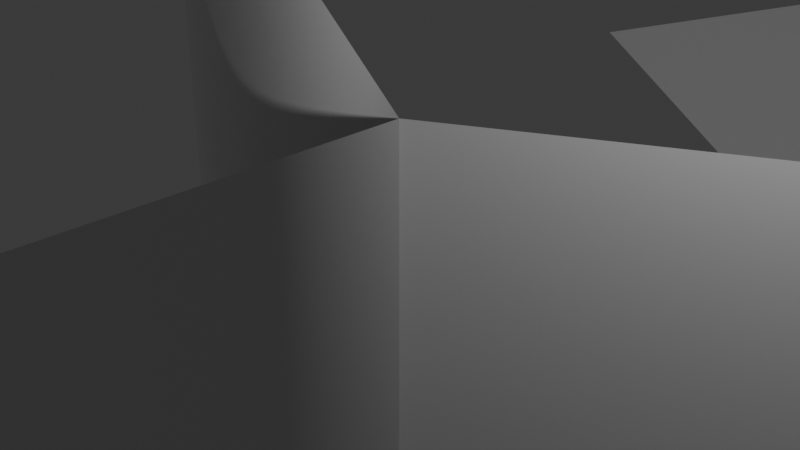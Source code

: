 # Source: grass.blend  (saved by Blender 5.0.119; exported with 4.5.12 LTS)
import bpy
from mathutils import Matrix  # noqa: F401  (used for matrix-valued properties, if any)

bpy.ops.wm.read_factory_settings(use_empty=True)
scene = bpy.context.scene
scene.name = 'Scene'

# ---- collections
col_collection = bpy.data.collections.new('Collection'); scene.collection.children.link(col_collection)

# ---- materials (node trees are filled in below, after node groups)
mat_mat0 = bpy.data.materials.new('mat0')
mat_mat0.diffuse_color = (0.9538, 0.9538, 0.9538, 1.0)

# ---- material node trees
mat_mat0.use_nodes = True; mat_mat0.node_tree.nodes.clear()
_N = mat_mat0.node_tree.nodes; _L = mat_mat0.node_tree.links
n0 = _N.new('ShaderNodeBsdfPrincipled'); n0.name = 'Principled BSDF'; n0.location = (-200, 100)
n0.inputs[0].default_value = (0.9538, 0.9538, 0.9538, 1.0)
n0.inputs[2].default_value = 1.0
n0.inputs[3].default_value = 1.0
n0.inputs[13].default_value = 0.9538
n0.inputs[27].default_value = (0.0, 0.0, 0.0, 1.0)
n1 = _N.new('ShaderNodeOutputMaterial'); n1.name = 'Material Output'; n1.location = (200, 100)
_L.new(n0.outputs[0], n1.inputs[0])
n1.is_active_output = True

# ---- world
world_world = bpy.data.worlds.new('World'); scene.world = world_world
world_world.use_nodes = True; world_world.node_tree.nodes.clear()
_N = world_world.node_tree.nodes; _L = world_world.node_tree.links
n0 = _N.new('ShaderNodeOutputWorld'); n0.name = 'World Output'; n0.location = (200, 100)
n1 = _N.new('ShaderNodeBackground'); n1.name = 'Background'; n1.location = (-200, 100)
n1.inputs[0].default_value = (0.05088, 0.05088, 0.05088, 1.0)
_L.new(n1.outputs[0], n0.inputs[0])
n0.is_active_output = True
world_world.color = (0.05088, 0.05088, 0.05088)
world_world.sun_shadow_jitter_overblur = 0.0

# ---- cameras
cam_camera = bpy.data.cameras.new('Camera')
cam_camera.clip_end = 100.0
cam_camera.ortho_scale = 7.314

# ---- lights
light_light = bpy.data.lights.new('Light', 'POINT')
light_light.energy = 1000.0
light_light.shadow_soft_size = 0.1

# ---- meshes
me_imagetostl_mesh0 = bpy.data.meshes.new('imagetostl_mesh0')
me_imagetostl_mesh0.from_pydata([(0.0, -0.01083, 2.98e-08), (-2.98e-08, 0.9892, -1.776e-15), (0.433, 0.9892, 0.25), (0.433, -0.01083, 0.25), (-0.433, -0.01083, 0.25), (-0.433, 0.9892, 0.25), (-2.98e-08, 0.9892, -1.776e-15), (-2.98e-08, 0.9892, -1.776e-15), (0.0, -0.01083, 2.98e-08), (0.0, -0.01083, 2.98e-08), (5.96e-08, -0.01083, -0.5), (0.0, 0.9892, -0.5), (0.0, -0.01083, 2.98e-08), (-2.98e-08, 0.9892, -1.776e-15), (-0.07433, 0.02464, 0.1365), (0.1668, 0.07529, 0.2484), (0.186, 0.2045, 0.1523), (0.04734, -0.005185, 0.2394), (-0.07299, 0.2117, -0.2725), (-0.2573, -0.01421, -0.1263), (-0.4638, 0.05033, 0.1694), (-0.06284, 0.5545, -0.1434)], [], [(0, 1, 2), (0, 2, 3), (4, 5, 6), (4, 7, 8), (9, 10, 11), (12, 11, 13), (14, 15, 16), (15, 14, 17), (18, 19, 20), (20, 21, 18)])
me_imagetostl_mesh0.materials.append(mat_mat0)
me_imagetostl_mesh0.update()
me_imagetostl_mesh0.normals_split_custom_set([tuple(v) for v in zip(*[iter([0.5, 0.0, -0.866, 0.5, 0.0, -0.866, 0.5, 0.0, -0.866, 0.5, -8.834e-08, -0.866, 0.5, -8.834e-08, -0.866, 0.5, -8.834e-08, -0.866, -0.5, -7.451e-08, -0.866, -0.5, -7.451e-08, -0.866, 0.5, -2.98e-08, -0.866, -0.5, -4.47e-08, -0.866, 0.5, -5.696e-05, -0.866, 0.5, 4.135e-05, -0.866, 0.5, 2.98e-08, -0.866, 1.0, 5.96e-08, 1.192e-07, 1.0, 5.96e-08, 1.192e-07, 0.5, -3.049e-05, -0.866, 1.0, 2.98e-08, 5.96e-08, 0.5, -2.124e-08, -0.866, -0.4404, 0.5768, 0.688, -0.4404, 0.5768, 0.688, -0.4404, 0.5768, 0.688, -0.4404, 0.5768, 0.688, -0.4404, 0.5768, 0.688, -0.4404, 0.5768, 0.688, -0.7689, 0.2451, -0.5905, -0.7689, 0.2451, -0.5905, -0.7689, 0.2451, -0.5905, -0.7689, 0.2451, -0.5905, -0.7689, 0.2451, -0.5905, -0.7689, 0.2451, -0.5905])] * 3)])

# ---- objects
ob_light = bpy.data.objects.new('Light', light_light)
ob_camera = bpy.data.objects.new('Camera', cam_camera)
ob_node_0 = bpy.data.objects.new('node_0', None)
ob_rootnode = bpy.data.objects.new('RootNode', None)
ob_camera_001 = bpy.data.objects.new('Camera.001', None)
ob_light_001 = bpy.data.objects.new('Light.001', None)
ob_imagetostl_mesh0 = bpy.data.objects.new('imagetostl_mesh0', me_imagetostl_mesh0)

# ---- transforms, parenting, visibility, modifiers, constraints
ob_light.location = (4.076, 1.005, 5.904)
ob_light.rotation_euler = (0.6503, 0.05522, 1.866)
ob_light.lock_rotations_4d = False
ob_light.empty_display_type = 'ARROWS'
ob_light.color = (0.0, 0.0, 0.0, 0.0)
ob_light.lineart.crease_threshold = 0.0
ob_camera.location = (7.359, -6.926, 4.958)
ob_camera.rotation_euler = (1.109, 0.0, 0.8149)
ob_camera.lock_rotations_4d = False
ob_camera.empty_display_type = 'ARROWS'
ob_camera.color = (0.0, 0.0, 0.0, 0.0)
ob_camera.display_type = 'WIRE'
ob_camera.lineart.crease_threshold = 0.0
ob_node_0.location = (0.0, 0.0, 0.0)
ob_rootnode.parent = ob_node_0
ob_rootnode.location = (0.0, 0.0, 0.0)
ob_camera_001.parent = ob_rootnode
ob_camera_001.location = (735.9, 495.8, 692.6)
ob_camera_001.rotation_euler = (0.3974, 2.48, 0.5995)
ob_camera_001.scale = (100.0, 100.0, 100.0)
ob_light_001.parent = ob_rootnode
ob_light_001.location = (407.6, 590.4, -100.5)
ob_light_001.rotation_euler = (0.8296, 1.871, 0.1875)
ob_light_001.scale = (100.0, 100.0, 100.0)
ob_imagetostl_mesh0.parent = ob_rootnode
ob_imagetostl_mesh0.location = (0.0, 0.0, 0.0)
ob_imagetostl_mesh0.rotation_euler = (-1.571, 0.0, 0.0)
ob_imagetostl_mesh0.scale = (100.0, 100.0, 100.0)

# ---- collection membership
col_collection.objects.link(ob_light)
col_collection.objects.link(ob_camera)
col_collection.objects.link(ob_node_0)
col_collection.objects.link(ob_rootnode)
col_collection.objects.link(ob_camera_001)
col_collection.objects.link(ob_light_001)
col_collection.objects.link(ob_imagetostl_mesh0)

# ---- scene / render settings (as saved in the file)
scene.camera = ob_camera
scene.frame_start = 1; scene.frame_end = 250; scene.frame_set(1)
scene.render.engine = 'BLENDER_EEVEE_NEXT'
scene.render.bake_bias = 0.0
scene.render.bake_samples = 0
scene.cycles.sampling_pattern = 'TABULATED_SOBOL'
scene.eevee.use_volume_custom_range = False
bpy.context.view_layer.update()
